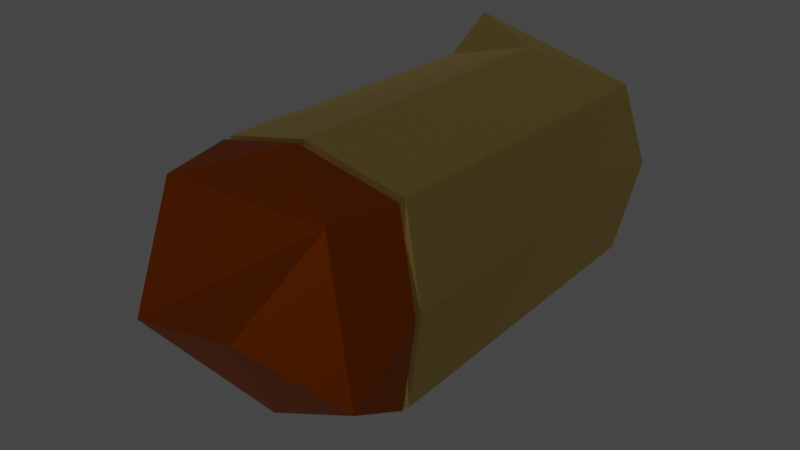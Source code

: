 # Source: M1911RegularBullet.blend  (saved by Blender 2.92.15; exported with 4.5.12 LTS)
import bpy
from mathutils import Matrix  # noqa: F401  (used for matrix-valued properties, if any)

bpy.ops.wm.read_factory_settings(use_empty=True)
scene = bpy.context.scene
scene.name = 'Scene'

# ---- materials (node trees are filled in below, after node groups)
mat_head = bpy.data.materials.new('Head')
mat_material = bpy.data.materials.new('Material')

# ---- material node trees
mat_head.use_nodes = True; mat_head.node_tree.nodes.clear()
_N = mat_head.node_tree.nodes; _L = mat_head.node_tree.links
n0 = _N.new('ShaderNodeBsdfPrincipled'); n0.name = 'Principled BSDF'; n0.location = (10, 300)
n0.distribution = 'GGX'
n0.subsurface_method = 'BURLEY'
n0.inputs[0].default_value = (0.3173, 0.06008, 0.0, 1.0)
n0.inputs[1].default_value = 1.0
n0.inputs[3].default_value = 1.45
n0.inputs[27].default_value = (0.0, 0.0, 0.0, 1.0)
n0.inputs[28].default_value = 1.0
n1 = _N.new('ShaderNodeOutputMaterial'); n1.name = 'Material Output'; n1.location = (300, 300)
_L.new(n0.outputs[0], n1.inputs[0])
n1.is_active_output = True
mat_material.use_nodes = True; mat_material.node_tree.nodes.clear()
_N = mat_material.node_tree.nodes; _L = mat_material.node_tree.links
n0 = _N.new('ShaderNodeBsdfPrincipled'); n0.name = 'Principled BSDF'; n0.location = (10, 300)
n0.distribution = 'GGX'
n0.subsurface_method = 'BURLEY'
n0.inputs[0].default_value = (0.4336, 0.3141, 0.09179, 1.0)
n0.inputs[1].default_value = 1.0
n0.inputs[3].default_value = 1.45
n0.inputs[27].default_value = (0.0, 0.0, 0.0, 1.0)
n0.inputs[28].default_value = 1.0
n1 = _N.new('ShaderNodeOutputMaterial'); n1.name = 'Material Output'; n1.location = (300, 300)
_L.new(n0.outputs[0], n1.inputs[0])
n1.is_active_output = True

# ---- world
world_world = bpy.data.worlds.new('World'); scene.world = world_world
world_world.use_nodes = True; world_world.node_tree.nodes.clear()
_N = world_world.node_tree.nodes; _L = world_world.node_tree.links
n0 = _N.new('ShaderNodeOutputWorld'); n0.name = 'World Output'; n0.location = (300, 300)
n1 = _N.new('ShaderNodeBackground'); n1.name = 'Background'; n1.location = (10, 300)
n1.inputs[0].default_value = (0.05088, 0.05088, 0.05088, 1.0)
_L.new(n1.outputs[0], n0.inputs[0])
n0.is_active_output = True
world_world.color = (0.05088, 0.05088, 0.05088)
world_world.use_sun_shadow = False
world_world.sun_shadow_jitter_overblur = 0.0

# ---- meshes
me_cube_019 = bpy.data.meshes.new('Cube.019')
me_cube_019.from_pydata([(-1.0, -1.125, -0.3599), (-1.0, -1.125, 0.3653), (-0.6322, 0.9298, -0.1322), (-0.6322, 0.9298, 0.07938), (1.0, -1.125, -0.3599), (1.0, -1.125, 0.3653), (0.6322, 0.9298, -0.1322), (0.6322, 0.9298, 0.07938), (-1.0, -0.8307, -0.3599), (-1.0, -0.8307, 0.3653), (1.0, -0.8307, -0.3599), (1.0, -0.8307, 0.3653), (-1.0, 0.3666, 0.3653), (1.0, 0.3666, -0.3599), (-1.0, 0.3666, -0.3599), (1.0, 0.3666, 0.3653), (-1.0, -0.9812, -0.3599), (1.0, -0.9812, 0.3653), (-1.0, -0.9812, 0.3653), (1.0, -0.9812, -0.3599), (-1.0, 0.653, 0.3216), (1.0, 0.653, -0.3241), (-1.0, 0.653, -0.3241), (1.0, 0.653, 0.3216), (-1.0, -0.9102, 0.2811), (1.0, -0.9102, -0.266), (-1.0, -0.9102, -0.266), (1.0, -0.9102, 0.2811), (-1.15, -1.125, 0.0027), (-0.6332, 0.9298, -0.02641), (0.6332, 0.9298, -0.02641), (1.15, -1.125, 0.0027), (1.15, -0.8307, 0.0027), (-1.15, -0.8307, 0.0027), (1.15, 0.3666, 0.0027), (-1.15, 0.3666, 0.0027), (-1.15, -0.9812, 0.0027), (1.15, -0.9812, 0.0027), (1.15, 0.653, -0.001228), (-1.15, 0.653, -0.001228), (1.15, -0.9102, 0.007531), (-1.15, -0.9102, 0.007531), (-2.433e-09, 0.9615, -0.2266), (-2.433e-09, 0.8982, 0.1738), (-2.433e-09, -1.094, -0.4543), (-2.433e-09, -1.157, 0.4597), (-2.433e-09, -0.8624, 0.4597), (-2.433e-09, -0.7991, -0.4543), (-2.433e-09, 0.3983, -0.4543), (-2.433e-09, 0.3349, 0.4597), (-2.433e-09, -1.013, 0.4597), (-2.433e-09, -0.9495, -0.4543), (-2.433e-09, 0.6213, 0.416), (-2.433e-09, 0.6847, -0.4185), (-2.433e-09, -0.8785, -0.3604), (-2.433e-09, -0.9418, 0.3755), (-2.433e-09, -1.125, 0.0027), (-2.433e-09, 0.9298, -0.02641), (-1.0, 0.3964, -0.3561), (1.0, 0.3964, 0.3607), (-1.0, 0.3964, 0.3607), (1.0, 0.3964, -0.3561), (-1.15, 0.3964, 0.002291), (1.15, 0.3964, 0.002291), (-2.433e-09, 0.3648, 0.4551), (-2.433e-09, 0.4281, -0.4505), (-1.0, 0.3964, -0.3561), (-1.0, 0.3666, -0.3599), (1.0, 0.3964, 0.3607), (1.0, 0.3666, 0.3653), (1.15, 0.3666, 0.0027), (1.0, 0.3666, -0.3599), (-2.433e-09, 0.3983, -0.4543), (-2.433e-09, 0.3349, 0.4597), (-1.15, 0.3666, 0.0027), (-1.0, 0.3666, 0.3653), (1.15, 0.3964, 0.002291), (-2.433e-09, 0.3648, 0.4551), (-2.433e-09, 0.4281, -0.4505), (-1.0, 0.3964, 0.3607), (1.0, 0.3964, -0.3561), (-1.15, 0.3964, 0.002291), (-0.9, 0.3855, -0.3235), (-0.9, 0.3558, -0.3277), (0.9, 0.4071, 0.329), (0.9, 0.3777, 0.3322), (1.035, 0.3668, 0.002232), (0.9, 0.3558, -0.3277), (-2.433e-09, 0.3843, -0.4127), (-2.433e-09, 0.3492, 0.4172), (-1.035, 0.3668, 0.002232), (-0.9, 0.3777, 0.3322), (1.035, 0.3963, 0.002759), (-2.433e-09, 0.3786, 0.4139), (-2.433e-09, 0.414, -0.4084), (-0.9, 0.4071, 0.329), (0.9, 0.3855, -0.3235), (-1.035, 0.3963, 0.002759)], [], [(39, 20, 3, 29), (57, 43, 7, 30), (37, 17, 5, 31), (56, 45, 1, 28), (51, 19, 4, 44), (50, 18, 1, 45), (49, 12, 9, 46), (48, 13, 10, 47), (34, 15, 11, 32), (41, 24, 9, 33), (64, 60, 79, 77), (15, 34, 70, 69), (60, 62, 81, 79), (33, 9, 12, 35), (28, 1, 18, 36), (55, 24, 18, 50), (54, 25, 19, 51), (40, 27, 17, 37), (43, 3, 20, 52), (42, 6, 21, 53), (30, 7, 23, 38), (62, 60, 20, 39), (32, 11, 27, 40), (47, 10, 25, 54), (46, 9, 24, 55), (36, 18, 24, 41), (16, 36, 41, 26), (10, 32, 40, 25), (58, 62, 39, 22), (6, 30, 38, 21), (25, 40, 37, 19), (0, 28, 36, 16), (8, 33, 35, 14), (12, 49, 73, 75), (26, 41, 33, 8), (13, 34, 32, 10), (44, 56, 28, 0), (19, 37, 31, 4), (42, 57, 30, 6), (22, 39, 29, 2), (2, 29, 57, 42), (4, 31, 56, 44), (11, 46, 55, 27), (8, 47, 54, 26), (2, 42, 53, 22), (7, 43, 52, 23), (26, 54, 51, 16), (27, 55, 50, 17), (14, 35, 74, 67), (13, 48, 72, 71), (14, 48, 47, 8), (15, 49, 46, 11), (17, 50, 45, 5), (16, 51, 44, 0), (31, 5, 45, 56), (29, 3, 43, 57), (22, 53, 65, 58), (23, 52, 64, 59), (21, 38, 63, 61), (62, 58, 66, 81), (49, 15, 69, 73), (52, 20, 60, 64), (53, 21, 61, 65), (38, 23, 59, 63), (81, 66, 82, 97), (73, 69, 85, 89), (80, 76, 92, 96), (72, 67, 83, 88), (75, 73, 89, 91), (68, 77, 93, 84), (70, 71, 87, 86), (71, 72, 88, 87), (35, 12, 75, 74), (65, 61, 80, 78), (63, 59, 68, 76), (58, 65, 78, 66), (34, 13, 71, 70), (59, 64, 77, 68), (48, 14, 67, 72), (61, 63, 76, 80), (92, 84, 85, 86), (94, 96, 87, 88), (93, 95, 91, 89), (96, 92, 86, 87), (84, 93, 89, 85), (82, 94, 88, 83), (83, 90, 97, 82), (90, 91, 95, 97), (67, 74, 90, 83), (79, 81, 97, 95), (69, 70, 86, 85), (77, 79, 95, 93), (74, 75, 91, 90), (78, 80, 96, 94), (76, 68, 84, 92), (66, 78, 94, 82)])
me_cube_019.polygons.foreach_set('material_index', [0, 0, 1, 1, 1, 1, 1, 1, 1, 1, 0, 0, 0, 1, 1, 1, 1, 1, 0, 0, 0, 0, 1, 1, 1, 1, 1, 1, 0, 0, 1, 1, 1, 0, 1, 1, 1, 1, 0, 0, 0, 1, 1, 1, 0, 0, 1, 1, 0, 0, 1, 1, 1, 1, 1, 0, 0, 0, 0, 0, 0, 0, 0, 0, 0, 1, 0, 1, 1, 0, 1, 1, 0, 0, 0, 0, 0, 0, 0, 0, 1, 1, 1, 1, 1, 1, 1, 1, 1, 0, 1, 0, 1, 0, 0, 0])
_uv = me_cube_019.uv_layers.new(name='UVMap')
_uv.uv.foreach_set('vector', [0.5, 0.2153, 0.625, 0.2153, 0.625, 0.25, 0.5, 0.25, 0.5, 0.375, 0.625, 0.375, 0.625, 0.5, 0.5, 0.5, 0.5, 0.732, 0.625, 0.732, 0.625, 0.75, 0.5, 0.75, 0.5, 0.875, 0.625, 0.875, 0.625, 1.0, 0.5, 1.0, 0.25, 0.732, 0.375, 0.732, 0.375, 0.75, 0.25, 0.75, 0.75, 0.732, 0.875, 0.732, 0.875, 0.75, 0.75, 0.75, 0.75, 0.5694, 0.875, 0.5694, 0.875, 0.7143, 0.75, 0.7143, 0.25, 0.5694, 0.375, 0.5694, 0.375, 0.7143, 0.25, 0.7143, 0.5, 0.5694, 0.625, 0.5694, 0.625, 0.7143, 0.5, 0.7143, 0.5, 0.02686, 0.625, 0.02686, 0.625, 0.03568, 0.5, 0.03568, 0.75, 0.5657, 0.875, 0.5657, 0.875, 0.5657, 0.75, 0.5657, 0.625, 0.5694, 0.5, 0.5694, 0.5, 0.5694, 0.625, 0.5694, 0.625, 0.1843, 0.5, 0.1843, 0.5, 0.1843, 0.625, 0.1843, 0.5, 0.03568, 0.625, 0.03568, 0.625, 0.1806, 0.5, 0.1806, 0.5, 0.0, 0.625, 0.0, 0.625, 0.01805, 0.5, 0.01805, 0.75, 0.7231, 0.875, 0.7231, 0.875, 0.732, 0.75, 0.732, 0.25, 0.7231, 0.375, 0.7231, 0.375, 0.732, 0.25, 0.732, 0.5, 0.7231, 0.625, 0.7231, 0.625, 0.732, 0.5, 0.732, 0.75, 0.5, 0.875, 0.5, 0.875, 0.5347, 0.75, 0.5347, 0.25, 0.5, 0.375, 0.5, 0.375, 0.5347, 0.25, 0.5347, 0.5, 0.5, 0.625, 0.5, 0.625, 0.5347, 0.5, 0.5347, 0.5, 0.1843, 0.625, 0.1843, 0.625, 0.2153, 0.5, 0.2153, 0.5, 0.7143, 0.625, 0.7143, 0.625, 0.7231, 0.5, 0.7231, 0.25, 0.7143, 0.375, 0.7143, 0.375, 0.7231, 0.25, 0.7231, 0.75, 0.7143, 0.875, 0.7143, 0.875, 0.7231, 0.75, 0.7231, 0.5, 0.01805, 0.625, 0.01805, 0.625, 0.02686, 0.5, 0.02686, 0.375, 0.01805, 0.5, 0.01805, 0.5, 0.02686, 0.375, 0.02686, 0.375, 0.7143, 0.5, 0.7143, 0.5, 0.7231, 0.375, 0.7231, 0.375, 0.1843, 0.5, 0.1843, 0.5, 0.2153, 0.375, 0.2153, 0.375, 0.5, 0.5, 0.5, 0.5, 0.5347, 0.375, 0.5347, 0.375, 0.7231, 0.5, 0.7231, 0.5, 0.732, 0.375, 0.732, 0.375, 0.0, 0.5, 0.0, 0.5, 0.01805, 0.375, 0.01805, 0.375, 0.03568, 0.5, 0.03568, 0.5, 0.1806, 0.375, 0.1806, 0.875, 0.5694, 0.75, 0.5694, 0.75, 0.5694, 0.875, 0.5694, 0.375, 0.02686, 0.5, 0.02686, 0.5, 0.03568, 0.375, 0.03568, 0.375, 0.5694, 0.5, 0.5694, 0.5, 0.7143, 0.375, 0.7143, 0.375, 0.875, 0.5, 0.875, 0.5, 1.0, 0.375, 1.0, 0.375, 0.732, 0.5, 0.732, 0.5, 0.75, 0.375, 0.75, 0.375, 0.375, 0.5, 0.375, 0.5, 0.5, 0.375, 0.5, 0.375, 0.2153, 0.5, 0.2153, 0.5, 0.25, 0.375, 0.25, 0.375, 0.25, 0.5, 0.25, 0.5, 0.375, 0.375, 0.375, 0.375, 0.75, 0.5, 0.75, 0.5, 0.875, 0.375, 0.875, 0.625, 0.7143, 0.75, 0.7143, 0.75, 0.7231, 0.625, 0.7231, 0.125, 0.7143, 0.25, 0.7143, 0.25, 0.7231, 0.125, 0.7231, 0.125, 0.5, 0.25, 0.5, 0.25, 0.5347, 0.125, 0.5347, 0.625, 0.5, 0.75, 0.5, 0.75, 0.5347, 0.625, 0.5347, 0.125, 0.7231, 0.25, 0.7231, 0.25, 0.732, 0.125, 0.732, 0.625, 0.7231, 0.75, 0.7231, 0.75, 0.732, 0.625, 0.732, 0.375, 0.1806, 0.5, 0.1806, 0.5, 0.1806, 0.375, 0.1806, 0.375, 0.5694, 0.25, 0.5694, 0.25, 0.5694, 0.375, 0.5694, 0.125, 0.5694, 0.25, 0.5694, 0.25, 0.7143, 0.125, 0.7143, 0.625, 0.5694, 0.75, 0.5694, 0.75, 0.7143, 0.625, 0.7143, 0.625, 0.732, 0.75, 0.732, 0.75, 0.75, 0.625, 0.75, 0.125, 0.732, 0.25, 0.732, 0.25, 0.75, 0.125, 0.75, 0.5, 0.75, 0.625, 0.75, 0.625, 0.875, 0.5, 0.875, 0.5, 0.25, 0.625, 0.25, 0.625, 0.375, 0.5, 0.375, 0.125, 0.5347, 0.25, 0.5347, 0.25, 0.5657, 0.125, 0.5657, 0.625, 0.5347, 0.75, 0.5347, 0.75, 0.5657, 0.625, 0.5657, 0.375, 0.5347, 0.5, 0.5347, 0.5, 0.5657, 0.375, 0.5657, 0.5, 0.1843, 0.375, 0.1843, 0.375, 0.1843, 0.5, 0.1843, 0.75, 0.5694, 0.625, 0.5694, 0.625, 0.5694, 0.75, 0.5694, 0.75, 0.5347, 0.875, 0.5347, 0.875, 0.5657, 0.75, 0.5657, 0.25, 0.5347, 0.375, 0.5347, 0.375, 0.5657, 0.25, 0.5657, 0.5, 0.5347, 0.625, 0.5347, 0.625, 0.5657, 0.5, 0.5657, 0.5, 0.1843, 0.375, 0.1843, 0.375, 0.1843, 0.5, 0.1843, 0.75, 0.5694, 0.625, 0.5694, 0.625, 0.5694, 0.75, 0.5694, 0.375, 0.5657, 0.5, 0.5657, 0.5, 0.5657, 0.375, 0.5657, 0.25, 0.5694, 0.125, 0.5694, 0.125, 0.5694, 0.25, 0.5694, 0.875, 0.5694, 0.75, 0.5694, 0.75, 0.5694, 0.875, 0.5694, 0.625, 0.5657, 0.75, 0.5657, 0.75, 0.5657, 0.625, 0.5657, 0.5, 0.5694, 0.375, 0.5694, 0.375, 0.5694, 0.5, 0.5694, 0.375, 0.5694, 0.25, 0.5694, 0.25, 0.5694, 0.375, 0.5694, 0.5, 0.1806, 0.625, 0.1806, 0.625, 0.1806, 0.5, 0.1806, 0.25, 0.5657, 0.375, 0.5657, 0.375, 0.5657, 0.25, 0.5657, 0.5, 0.5657, 0.625, 0.5657, 0.625, 0.5657, 0.5, 0.5657, 0.125, 0.5657, 0.25, 0.5657, 0.25, 0.5657, 0.125, 0.5657, 0.5, 0.5694, 0.375, 0.5694, 0.375, 0.5694, 0.5, 0.5694, 0.625, 0.5657, 0.75, 0.5657, 0.75, 0.5657, 0.625, 0.5657, 0.25, 0.5694, 0.125, 0.5694, 0.125, 0.5694, 0.25, 0.5694, 0.375, 0.5657, 0.5, 0.5657, 0.5, 0.5657, 0.375, 0.5657, 0.5, 0.5657, 0.625, 0.5657, 0.625, 0.5694, 0.5, 0.5694, 0.25, 0.5657, 0.375, 0.5657, 0.375, 0.5694, 0.25, 0.5694, 0.75, 0.5657, 0.875, 0.5657, 0.875, 0.5694, 0.75, 0.5694, 0.375, 0.5657, 0.5, 0.5657, 0.5, 0.5694, 0.375, 0.5694, 0.625, 0.5657, 0.75, 0.5657, 0.75, 0.5694, 0.625, 0.5694, 0.125, 0.5657, 0.25, 0.5657, 0.25, 0.5694, 0.125, 0.5694, 0.375, 0.1806, 0.5, 0.1806, 0.5, 0.1843, 0.375, 0.1843, 0.5, 0.1806, 0.625, 0.1806, 0.625, 0.1843, 0.5, 0.1843, 0.375, 0.1806, 0.5, 0.1806, 0.5, 0.1806, 0.375, 0.1806, 0.625, 0.1843, 0.5, 0.1843, 0.5, 0.1843, 0.625, 0.1843, 0.625, 0.5694, 0.5, 0.5694, 0.5, 0.5694, 0.625, 0.5694, 0.75, 0.5657, 0.875, 0.5657, 0.875, 0.5657, 0.75, 0.5657, 0.5, 0.1806, 0.625, 0.1806, 0.625, 0.1806, 0.5, 0.1806, 0.25, 0.5657, 0.375, 0.5657, 0.375, 0.5657, 0.25, 0.5657, 0.5, 0.5657, 0.625, 0.5657, 0.625, 0.5657, 0.5, 0.5657, 0.125, 0.5657, 0.25, 0.5657, 0.25, 0.5657, 0.125, 0.5657])
me_cube_019.materials.append(mat_head)
me_cube_019.materials.append(mat_material)
me_cube_019.use_remesh_fix_poles = True
me_cube_019.use_remesh_preserve_attributes = False
me_cube_019.use_mirror_vertex_groups = False
me_cube_019.update()

# ---- objects
ob_freebullet = bpy.data.objects.new('FreeBullet', me_cube_019)

# ---- transforms, parenting, visibility, modifiers, constraints
ob_freebullet.location = (0.01443, -0.07737, 0.01715)
ob_freebullet.rotation_euler = (-0.023, -2.044e-07, 3.142)
ob_freebullet.scale = (0.04965, 0.1267, -0.1388)
ob_freebullet.lineart.crease_threshold = 0.0
_m = ob_freebullet.modifiers.new('Decimate', 'DECIMATE')
_m.ratio = 0.5571
_m.use_collapse_triangulate = True

# ---- collection membership
scene.collection.objects.link(ob_freebullet)

# ---- scene / render settings (as saved in the file)
scene.frame_start = 1; scene.frame_end = 250; scene.frame_set(1)
scene.render.engine = 'CYCLES'
scene.cycles.use_denoising = False
scene.cycles.samples = 1000
scene.cycles.sampling_pattern = 'TABULATED_SOBOL'
scene.cycles.use_adaptive_sampling = False
scene.cycles.use_light_tree = False
scene.view_settings.view_transform = 'Filmic'
bpy.context.view_layer.update()

# ---- added for rendering (the .blend has no active camera and no usable light): camera, sun
cam_auto = bpy.data.cameras.new('AutoCamera')
cam_auto.lens = 50.0
cam_auto.sensor_width = 36.0
cam_auto.clip_end = 1000.0
ob_auto_camera = bpy.data.objects.new('AutoCamera', cam_auto)
scene.collection.objects.link(ob_auto_camera)
ob_auto_camera.location = (0.310131, -0.423528, 0.252645)
ob_auto_camera.rotation_euler = (1.09748, -7.21219e-08, 0.694738)
scene.camera = ob_auto_camera
light_auto_sun = bpy.data.lights.new('AutoSun', 'SUN')
light_auto_sun.energy = 3.0
light_auto_sun.angle = 0.0523599
ob_auto_sun = bpy.data.objects.new('AutoSun', light_auto_sun)
scene.collection.objects.link(ob_auto_sun)
ob_auto_sun.rotation_euler = (0.872665, 0.174533, 0.523599)
bpy.context.view_layer.update()
